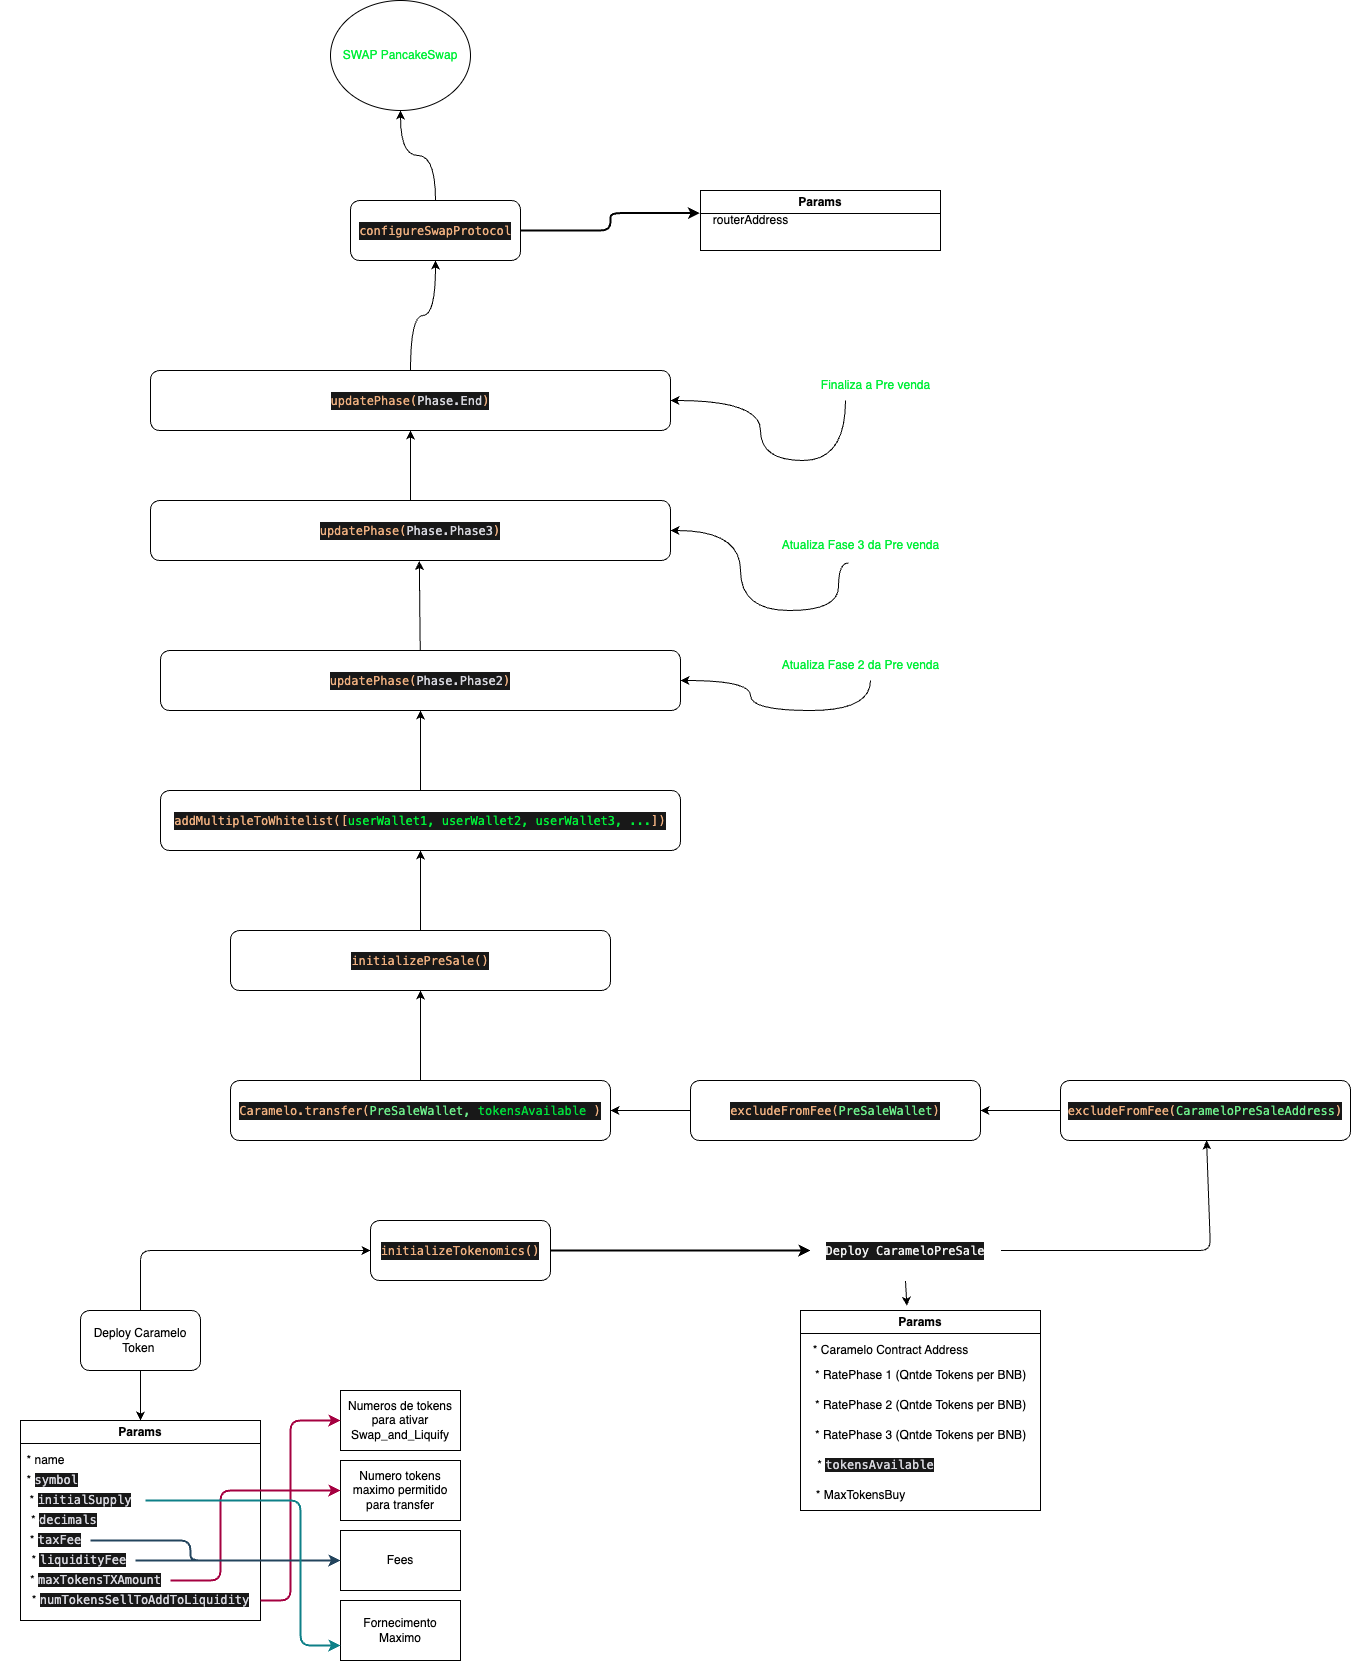

The diagram above was exported from draw.io. Its source (the exported page's mxGraphModel, read from the mxfile embedded in the PNG):
<mxGraphModel dx="1825" dy="2637" grid="1" gridSize="10" guides="1" tooltips="1" connect="1" arrows="1" fold="1" page="1" pageScale="1" pageWidth="850" pageHeight="1100" math="0" shadow="0">
  <root>
    <mxCell id="0" />
    <mxCell id="1" parent="0" />
    <mxCell id="4" value="" style="edgeStyle=orthogonalEdgeStyle;html=1;" parent="1" source="2" target="3" edge="1">
      <mxGeometry relative="1" as="geometry">
        <Array as="points">
          <mxPoint x="240" y="140" />
        </Array>
      </mxGeometry>
    </mxCell>
    <mxCell id="17" style="edgeStyle=orthogonalEdgeStyle;html=1;exitX=0.5;exitY=1;exitDx=0;exitDy=0;entryX=0.5;entryY=0;entryDx=0;entryDy=0;" parent="1" source="2" target="5" edge="1">
      <mxGeometry relative="1" as="geometry" />
    </mxCell>
    <mxCell id="2" value="Deploy Caramelo Token&amp;nbsp;" style="rounded=1;whiteSpace=wrap;html=1;" parent="1" vertex="1">
      <mxGeometry x="180" y="200" width="120" height="60" as="geometry" />
    </mxCell>
    <mxCell id="3" value="&lt;div style=&quot;color: rgb(214, 214, 221); background-color: rgb(24, 24, 24); font-family: Menlo, Monaco, &amp;quot;Courier New&amp;quot;, monospace; line-height: 18px;&quot;&gt;&lt;span style=&quot;color: #efb080;&quot;&gt;initializeTokenomics()&lt;/span&gt;&lt;/div&gt;" style="rounded=1;whiteSpace=wrap;html=1;" parent="1" vertex="1">
      <mxGeometry x="470" y="110" width="180" height="60" as="geometry" />
    </mxCell>
    <mxCell id="5" value="Params" style="swimlane;whiteSpace=wrap;html=1;" parent="1" vertex="1">
      <mxGeometry x="120" y="310" width="240" height="200" as="geometry" />
    </mxCell>
    <mxCell id="7" value="* name" style="text;html=1;align=center;verticalAlign=middle;resizable=0;points=[];autosize=1;strokeColor=none;fillColor=none;" parent="5" vertex="1">
      <mxGeometry x="-5" y="25" width="60" height="30" as="geometry" />
    </mxCell>
    <mxCell id="8" value="&amp;nbsp; &amp;nbsp; *&amp;nbsp;&lt;span style=&quot;background-color: rgb(24, 24, 24); color: rgb(214, 214, 221); font-family: Menlo, Monaco, &amp;quot;Courier New&amp;quot;, monospace;&quot;&gt;symbol&lt;/span&gt;" style="text;html=1;align=center;verticalAlign=middle;resizable=0;points=[];autosize=1;strokeColor=none;fillColor=none;" parent="5" vertex="1">
      <mxGeometry x="-20" y="45" width="90" height="30" as="geometry" />
    </mxCell>
    <mxCell id="9" value="*&amp;nbsp;&lt;span style=&quot;background-color: rgb(24, 24, 24); color: rgb(214, 214, 221); font-family: Menlo, Monaco, &amp;quot;Courier New&amp;quot;, monospace;&quot;&gt;initialSupply&lt;/span&gt;" style="text;html=1;align=center;verticalAlign=middle;resizable=0;points=[];autosize=1;strokeColor=none;fillColor=none;" parent="5" vertex="1">
      <mxGeometry x="-5" y="65" width="130" height="30" as="geometry" />
    </mxCell>
    <mxCell id="10" value="&amp;nbsp; *&amp;nbsp;&lt;span style=&quot;background-color: rgb(24, 24, 24); color: rgb(214, 214, 221); font-family: Menlo, Monaco, &amp;quot;Courier New&amp;quot;, monospace;&quot;&gt;decimals&lt;/span&gt;" style="text;html=1;align=center;verticalAlign=middle;resizable=0;points=[];autosize=1;strokeColor=none;fillColor=none;" parent="5" vertex="1">
      <mxGeometry x="-10" y="85" width="100" height="30" as="geometry" />
    </mxCell>
    <mxCell id="11" value="*&amp;nbsp;&lt;span style=&quot;background-color: rgb(24, 24, 24); color: rgb(214, 214, 221); font-family: Menlo, Monaco, &amp;quot;Courier New&amp;quot;, monospace;&quot;&gt;taxFee&lt;/span&gt;" style="text;html=1;align=center;verticalAlign=middle;resizable=0;points=[];autosize=1;strokeColor=none;fillColor=none;" parent="5" vertex="1">
      <mxGeometry y="105" width="70" height="30" as="geometry" />
    </mxCell>
    <mxCell id="12" value="&amp;nbsp; *&amp;nbsp;&lt;span style=&quot;background-color: rgb(24, 24, 24); color: rgb(214, 214, 221); font-family: Menlo, Monaco, &amp;quot;Courier New&amp;quot;, monospace;&quot;&gt;liquidityFee&lt;/span&gt;" style="text;html=1;align=center;verticalAlign=middle;resizable=0;points=[];autosize=1;strokeColor=none;fillColor=none;" parent="5" vertex="1">
      <mxGeometry x="-5" y="125" width="120" height="30" as="geometry" />
    </mxCell>
    <mxCell id="13" value="*&amp;nbsp;&lt;span style=&quot;background-color: rgb(24, 24, 24); color: rgb(214, 214, 221); font-family: Menlo, Monaco, &amp;quot;Courier New&amp;quot;, monospace;&quot;&gt;maxTokensTXAmount&lt;/span&gt;" style="text;html=1;align=center;verticalAlign=middle;resizable=0;points=[];autosize=1;strokeColor=none;fillColor=none;" parent="5" vertex="1">
      <mxGeometry y="145" width="150" height="30" as="geometry" />
    </mxCell>
    <mxCell id="14" value="*&amp;nbsp;&lt;span style=&quot;background-color: rgb(24, 24, 24); color: rgb(214, 214, 221); font-family: Menlo, Monaco, &amp;quot;Courier New&amp;quot;, monospace;&quot;&gt;numTokensSellToAddToLiquidity&lt;/span&gt;" style="text;html=1;align=center;verticalAlign=middle;resizable=0;points=[];autosize=1;strokeColor=none;fillColor=none;" parent="5" vertex="1">
      <mxGeometry y="165" width="240" height="30" as="geometry" />
    </mxCell>
    <mxCell id="23" value="Numeros de tokens para ativar Swap_and_Liquify" style="rounded=0;whiteSpace=wrap;html=1;" parent="1" vertex="1">
      <mxGeometry x="440" y="280" width="120" height="60" as="geometry" />
    </mxCell>
    <mxCell id="24" value="Numero tokens maximo permitido para transfer" style="rounded=0;whiteSpace=wrap;html=1;" parent="1" vertex="1">
      <mxGeometry x="440" y="350" width="120" height="60" as="geometry" />
    </mxCell>
    <mxCell id="25" value="Fees" style="rounded=0;whiteSpace=wrap;html=1;" parent="1" vertex="1">
      <mxGeometry x="440" y="420" width="120" height="60" as="geometry" />
    </mxCell>
    <mxCell id="26" value="Fornecimento Maximo" style="rounded=0;whiteSpace=wrap;html=1;" parent="1" vertex="1">
      <mxGeometry x="440" y="490" width="120" height="60" as="geometry" />
    </mxCell>
    <mxCell id="28" style="edgeStyle=orthogonalEdgeStyle;html=1;entryX=0;entryY=0.5;entryDx=0;entryDy=0;fillColor=#d80073;strokeColor=#A50040;strokeWidth=2;" parent="1" source="13" target="24" edge="1">
      <mxGeometry relative="1" as="geometry">
        <Array as="points">
          <mxPoint x="320" y="470" />
          <mxPoint x="320" y="380" />
        </Array>
      </mxGeometry>
    </mxCell>
    <mxCell id="29" style="edgeStyle=orthogonalEdgeStyle;html=1;entryX=0;entryY=0.5;entryDx=0;entryDy=0;fillColor=#d80073;strokeColor=#A50040;strokeWidth=2;" parent="1" source="14" target="23" edge="1">
      <mxGeometry relative="1" as="geometry">
        <mxPoint x="370" y="490" as="sourcePoint" />
        <mxPoint x="450" y="390" as="targetPoint" />
        <Array as="points">
          <mxPoint x="390" y="490" />
          <mxPoint x="390" y="310" />
        </Array>
      </mxGeometry>
    </mxCell>
    <mxCell id="30" style="edgeStyle=orthogonalEdgeStyle;html=1;entryX=0;entryY=0.5;entryDx=0;entryDy=0;strokeWidth=2;fillColor=#bac8d3;strokeColor=#23445d;" parent="1" source="11" target="25" edge="1">
      <mxGeometry relative="1" as="geometry">
        <Array as="points">
          <mxPoint x="290" y="430" />
          <mxPoint x="290" y="450" />
        </Array>
      </mxGeometry>
    </mxCell>
    <mxCell id="31" style="edgeStyle=orthogonalEdgeStyle;html=1;entryX=0;entryY=0.5;entryDx=0;entryDy=0;strokeWidth=2;fillColor=#bac8d3;strokeColor=#23445d;" parent="1" source="12" target="25" edge="1">
      <mxGeometry relative="1" as="geometry" />
    </mxCell>
    <mxCell id="32" style="edgeStyle=orthogonalEdgeStyle;html=1;entryX=0;entryY=0.75;entryDx=0;entryDy=0;strokeWidth=2;fillColor=#b0e3e6;strokeColor=#0e8088;" parent="1" source="9" target="26" edge="1">
      <mxGeometry relative="1" as="geometry">
        <Array as="points">
          <mxPoint x="400" y="390" />
          <mxPoint x="400" y="535" />
        </Array>
      </mxGeometry>
    </mxCell>
    <mxCell id="46" value="" style="edgeStyle=orthogonalEdgeStyle;html=1;strokeWidth=2;exitX=1;exitY=0.5;exitDx=0;exitDy=0;" parent="1" source="3" target="45" edge="1">
      <mxGeometry relative="1" as="geometry">
        <mxPoint x="970" y="140" as="sourcePoint" />
      </mxGeometry>
    </mxCell>
    <mxCell id="58" style="edgeStyle=none;html=1;exitX=0.5;exitY=1;exitDx=0;exitDy=0;entryX=0.443;entryY=-0.024;entryDx=0;entryDy=0;entryPerimeter=0;" parent="1" source="45" target="47" edge="1">
      <mxGeometry relative="1" as="geometry" />
    </mxCell>
    <mxCell id="60" value="" style="edgeStyle=none;html=1;exitX=1;exitY=0.5;exitDx=0;exitDy=0;" parent="1" source="45" target="59" edge="1">
      <mxGeometry relative="1" as="geometry">
        <Array as="points">
          <mxPoint x="1310" y="140" />
        </Array>
      </mxGeometry>
    </mxCell>
    <mxCell id="45" value="&lt;div style=&quot;background-color: rgb(24, 24, 24); font-family: Menlo, Monaco, &amp;quot;Courier New&amp;quot;, monospace; line-height: 18px;&quot;&gt;&lt;div style=&quot;line-height: 18px;&quot;&gt;&lt;font color=&quot;#efefef&quot;&gt;Deploy CarameloPreSale&lt;/font&gt;&lt;/div&gt;&lt;/div&gt;" style="rounded=1;whiteSpace=wrap;html=1;strokeColor=#FFFFFF;" parent="1" vertex="1">
      <mxGeometry x="910" y="110" width="190" height="60" as="geometry" />
    </mxCell>
    <mxCell id="47" value="Params" style="swimlane;whiteSpace=wrap;html=1;" parent="1" vertex="1">
      <mxGeometry x="900" y="200" width="240" height="200" as="geometry" />
    </mxCell>
    <mxCell id="48" value="* Caramelo Contract Address" style="text;html=1;align=center;verticalAlign=middle;resizable=0;points=[];autosize=1;strokeColor=none;fillColor=none;" parent="47" vertex="1">
      <mxGeometry y="25" width="180" height="30" as="geometry" />
    </mxCell>
    <mxCell id="49" value="* RatePhase 1 (Qntde Tokens per BNB)" style="text;html=1;align=center;verticalAlign=middle;resizable=0;points=[];autosize=1;strokeColor=none;fillColor=none;" parent="47" vertex="1">
      <mxGeometry x="5" y="50" width="230" height="30" as="geometry" />
    </mxCell>
    <mxCell id="54" value="* RatePhase 2 (Qntde Tokens per BNB)" style="text;html=1;align=center;verticalAlign=middle;resizable=0;points=[];autosize=1;strokeColor=none;fillColor=none;" parent="47" vertex="1">
      <mxGeometry x="5" y="80" width="230" height="30" as="geometry" />
    </mxCell>
    <mxCell id="55" value="* RatePhase 3 (Qntde Tokens per BNB)" style="text;html=1;align=center;verticalAlign=middle;resizable=0;points=[];autosize=1;strokeColor=none;fillColor=none;" parent="47" vertex="1">
      <mxGeometry x="5" y="110" width="230" height="30" as="geometry" />
    </mxCell>
    <mxCell id="56" value="*&amp;nbsp;&lt;span style=&quot;color: rgb(214, 214, 221); font-family: Menlo, Monaco, &amp;quot;Courier New&amp;quot;, monospace; text-align: left; background-color: rgb(24, 24, 24);&quot;&gt;tokensAvailable&lt;/span&gt;" style="text;html=1;align=center;verticalAlign=middle;resizable=0;points=[];autosize=1;strokeColor=none;fillColor=none;" parent="47" vertex="1">
      <mxGeometry x="5" y="140" width="140" height="30" as="geometry" />
    </mxCell>
    <mxCell id="57" value="* MaxTokensBuy" style="text;html=1;align=center;verticalAlign=middle;resizable=0;points=[];autosize=1;strokeColor=none;fillColor=none;" parent="47" vertex="1">
      <mxGeometry x="5" y="170" width="110" height="30" as="geometry" />
    </mxCell>
    <mxCell id="62" value="" style="edgeStyle=none;html=1;fontColor=#6EEF8C;" parent="1" source="59" target="61" edge="1">
      <mxGeometry relative="1" as="geometry" />
    </mxCell>
    <mxCell id="59" value="&lt;div style=&quot;background-color: rgb(24, 24, 24); font-family: Menlo, Monaco, &amp;quot;Courier New&amp;quot;, monospace; line-height: 18px;&quot;&gt;&lt;div style=&quot;line-height: 18px;&quot;&gt;&lt;div style=&quot;line-height: 18px;&quot;&gt;&lt;span style=&quot;color: rgb(239, 176, 128);&quot;&gt;excludeFromFee(&lt;/span&gt;&lt;font color=&quot;#6eef8c&quot;&gt;CarameloPreSaleAddress&lt;/font&gt;&lt;span style=&quot;color: rgb(239, 176, 128);&quot;&gt;)&lt;/span&gt;&lt;/div&gt;&lt;/div&gt;&lt;/div&gt;" style="rounded=1;whiteSpace=wrap;html=1;" parent="1" vertex="1">
      <mxGeometry x="1160" y="-30" width="290" height="60" as="geometry" />
    </mxCell>
    <mxCell id="64" value="" style="edgeStyle=none;html=1;fontColor=#6EEF8C;" parent="1" source="61" target="63" edge="1">
      <mxGeometry relative="1" as="geometry" />
    </mxCell>
    <mxCell id="61" value="&lt;div style=&quot;background-color: rgb(24, 24, 24); font-family: Menlo, Monaco, &amp;quot;Courier New&amp;quot;, monospace; line-height: 18px;&quot;&gt;&lt;div style=&quot;line-height: 18px;&quot;&gt;&lt;div style=&quot;line-height: 18px;&quot;&gt;&lt;span style=&quot;color: rgb(239, 176, 128);&quot;&gt;excludeFromFee(&lt;/span&gt;&lt;font color=&quot;#6eef8c&quot;&gt;PreSaleWallet&lt;/font&gt;&lt;span style=&quot;color: rgb(239, 176, 128);&quot;&gt;)&lt;/span&gt;&lt;/div&gt;&lt;/div&gt;&lt;/div&gt;" style="rounded=1;whiteSpace=wrap;html=1;" parent="1" vertex="1">
      <mxGeometry x="790" y="-30" width="290" height="60" as="geometry" />
    </mxCell>
    <mxCell id="66" value="" style="edgeStyle=none;html=1;fontColor=#00DD3B;" parent="1" source="63" target="65" edge="1">
      <mxGeometry relative="1" as="geometry" />
    </mxCell>
    <mxCell id="63" value="&lt;div style=&quot;background-color: rgb(24, 24, 24); font-family: Menlo, Monaco, &amp;quot;Courier New&amp;quot;, monospace; line-height: 18px;&quot;&gt;&lt;div style=&quot;line-height: 18px;&quot;&gt;&lt;div style=&quot;line-height: 18px;&quot;&gt;&lt;font color=&quot;#efb080&quot;&gt;Caramelo.transfer(&lt;/font&gt;&lt;span style=&quot;color: rgb(110, 239, 140);&quot;&gt;PreSaleWallet,&amp;nbsp;&lt;/span&gt;&lt;span style=&quot;text-align: left;&quot;&gt;&lt;font color=&quot;#00dd3b&quot;&gt;tokensAvailable&lt;/font&gt;&lt;/span&gt;&lt;span style=&quot;color: rgb(110, 239, 140);&quot;&gt;&amp;nbsp;&lt;/span&gt;&lt;span style=&quot;color: rgb(239, 176, 128);&quot;&gt;)&lt;/span&gt;&lt;/div&gt;&lt;/div&gt;&lt;/div&gt;" style="rounded=1;whiteSpace=wrap;html=1;" parent="1" vertex="1">
      <mxGeometry x="330" y="-30" width="380" height="60" as="geometry" />
    </mxCell>
    <mxCell id="68" value="" style="edgeStyle=none;html=1;fontColor=#00DD3B;" parent="1" source="65" target="67" edge="1">
      <mxGeometry relative="1" as="geometry" />
    </mxCell>
    <mxCell id="65" value="&lt;div style=&quot;background-color: rgb(24, 24, 24); font-family: Menlo, Monaco, &amp;quot;Courier New&amp;quot;, monospace; line-height: 18px;&quot;&gt;&lt;div style=&quot;line-height: 18px;&quot;&gt;&lt;div style=&quot;line-height: 18px;&quot;&gt;&lt;div style=&quot;color: rgb(214, 214, 221); line-height: 18px;&quot;&gt;&lt;span style=&quot;color: #efb080;&quot;&gt;initializePreSale()&lt;/span&gt;&lt;/div&gt;&lt;/div&gt;&lt;/div&gt;&lt;/div&gt;" style="rounded=1;whiteSpace=wrap;html=1;" parent="1" vertex="1">
      <mxGeometry x="330" y="-180" width="380" height="60" as="geometry" />
    </mxCell>
    <mxCell id="70" value="" style="edgeStyle=none;html=1;fontColor=#00EF38;" parent="1" source="67" target="69" edge="1">
      <mxGeometry relative="1" as="geometry" />
    </mxCell>
    <mxCell id="83" style="edgeStyle=orthogonalEdgeStyle;curved=1;html=1;entryX=1;entryY=0.5;entryDx=0;entryDy=0;fontColor=#00EF38;" parent="1" source="81" target="69" edge="1">
      <mxGeometry relative="1" as="geometry">
        <Array as="points">
          <mxPoint x="970" y="-400" />
          <mxPoint x="850" y="-400" />
          <mxPoint x="850" y="-430" />
        </Array>
      </mxGeometry>
    </mxCell>
    <mxCell id="67" value="&lt;div style=&quot;background-color: rgb(24, 24, 24); font-family: Menlo, Monaco, &amp;quot;Courier New&amp;quot;, monospace; line-height: 18px;&quot;&gt;&lt;div style=&quot;line-height: 18px;&quot;&gt;&lt;div style=&quot;line-height: 18px;&quot;&gt;&lt;div style=&quot;line-height: 18px;&quot;&gt;&lt;span style=&quot;color: rgb(239, 176, 128);&quot;&gt;addMultipleToWhitelist([&lt;/span&gt;&lt;span style=&quot;color: rgb(0, 239, 56);&quot;&gt;userWallet1,&amp;nbsp;&lt;/span&gt;&lt;span style=&quot;color: rgb(0, 239, 56);&quot;&gt;userWallet2,&amp;nbsp;&lt;/span&gt;&lt;span style=&quot;color: rgb(0, 239, 56);&quot;&gt;userWallet3, ...&lt;/span&gt;&lt;span style=&quot;color: rgb(239, 176, 128);&quot;&gt;]&lt;/span&gt;&lt;span style=&quot;color: rgb(239, 176, 128);&quot;&gt;)&lt;/span&gt;&lt;/div&gt;&lt;/div&gt;&lt;/div&gt;&lt;/div&gt;" style="rounded=1;whiteSpace=wrap;html=1;" parent="1" vertex="1">
      <mxGeometry x="260" y="-320" width="520" height="60" as="geometry" />
    </mxCell>
    <mxCell id="72" style="edgeStyle=none;html=1;entryX=0.517;entryY=1.01;entryDx=0;entryDy=0;entryPerimeter=0;fontColor=#00EF38;" parent="1" source="69" target="71" edge="1">
      <mxGeometry relative="1" as="geometry" />
    </mxCell>
    <mxCell id="79" style="edgeStyle=orthogonalEdgeStyle;curved=1;html=1;entryX=1;entryY=0.5;entryDx=0;entryDy=0;fontColor=#00EF38;exitX=0.433;exitY=1.08;exitDx=0;exitDy=0;exitPerimeter=0;" parent="1" source="82" target="71" edge="1">
      <mxGeometry relative="1" as="geometry">
        <Array as="points">
          <mxPoint x="938" y="-548" />
          <mxPoint x="938" y="-500" />
          <mxPoint x="840" y="-500" />
          <mxPoint x="840" y="-580" />
        </Array>
      </mxGeometry>
    </mxCell>
    <mxCell id="69" value="&lt;div style=&quot;background-color: rgb(24, 24, 24); font-family: Menlo, Monaco, &amp;quot;Courier New&amp;quot;, monospace; line-height: 18px;&quot;&gt;&lt;div style=&quot;line-height: 18px;&quot;&gt;&lt;div style=&quot;line-height: 18px;&quot;&gt;&lt;div style=&quot;line-height: 18px;&quot;&gt;&lt;div style=&quot;color: rgb(214, 214, 221); line-height: 18px;&quot;&gt;&lt;span style=&quot;color: #efb080;&quot;&gt;updatePhase(&lt;/span&gt;&lt;span style=&quot;&quot;&gt;Phase.Phase2&lt;/span&gt;&lt;span style=&quot;color: rgb(239, 176, 128);&quot;&gt;)&lt;/span&gt;&lt;/div&gt;&lt;/div&gt;&lt;/div&gt;&lt;/div&gt;&lt;/div&gt;" style="rounded=1;whiteSpace=wrap;html=1;" parent="1" vertex="1">
      <mxGeometry x="260" y="-460" width="520" height="60" as="geometry" />
    </mxCell>
    <mxCell id="74" style="edgeStyle=none;html=1;entryX=0.5;entryY=1;entryDx=0;entryDy=0;fontColor=#00EF38;" parent="1" source="71" target="73" edge="1">
      <mxGeometry relative="1" as="geometry" />
    </mxCell>
    <mxCell id="80" style="edgeStyle=orthogonalEdgeStyle;curved=1;html=1;entryX=1;entryY=0.5;entryDx=0;entryDy=0;fontColor=#00EF38;" parent="1" source="84" target="73" edge="1">
      <mxGeometry relative="1" as="geometry">
        <Array as="points">
          <mxPoint x="945" y="-650" />
          <mxPoint x="860" y="-650" />
          <mxPoint x="860" y="-710" />
        </Array>
      </mxGeometry>
    </mxCell>
    <mxCell id="71" value="&lt;div style=&quot;background-color: rgb(24, 24, 24); font-family: Menlo, Monaco, &amp;quot;Courier New&amp;quot;, monospace; line-height: 18px;&quot;&gt;&lt;div style=&quot;line-height: 18px;&quot;&gt;&lt;div style=&quot;line-height: 18px;&quot;&gt;&lt;div style=&quot;line-height: 18px;&quot;&gt;&lt;div style=&quot;color: rgb(214, 214, 221); line-height: 18px;&quot;&gt;&lt;span style=&quot;color: #efb080;&quot;&gt;updatePhase(&lt;/span&gt;&lt;span style=&quot;&quot;&gt;Phase.Phase3&lt;/span&gt;&lt;span style=&quot;color: rgb(239, 176, 128);&quot;&gt;)&lt;/span&gt;&lt;/div&gt;&lt;/div&gt;&lt;/div&gt;&lt;/div&gt;&lt;/div&gt;" style="rounded=1;whiteSpace=wrap;html=1;fontColor=#00EF38;" parent="1" vertex="1">
      <mxGeometry x="250" y="-610" width="520" height="60" as="geometry" />
    </mxCell>
    <mxCell id="91" style="edgeStyle=orthogonalEdgeStyle;curved=1;html=1;entryX=0.5;entryY=1;entryDx=0;entryDy=0;fontColor=#00EF38;" parent="1" source="73" target="88" edge="1">
      <mxGeometry relative="1" as="geometry" />
    </mxCell>
    <mxCell id="73" value="&lt;div style=&quot;background-color: rgb(24, 24, 24); font-family: Menlo, Monaco, &amp;quot;Courier New&amp;quot;, monospace; line-height: 18px;&quot;&gt;&lt;div style=&quot;line-height: 18px;&quot;&gt;&lt;div style=&quot;line-height: 18px;&quot;&gt;&lt;div style=&quot;line-height: 18px;&quot;&gt;&lt;div style=&quot;color: rgb(214, 214, 221); line-height: 18px;&quot;&gt;&lt;span style=&quot;color: #efb080;&quot;&gt;updatePhase(&lt;/span&gt;&lt;span style=&quot;&quot;&gt;Phase.End&lt;/span&gt;&lt;span style=&quot;color: rgb(239, 176, 128);&quot;&gt;)&lt;/span&gt;&lt;/div&gt;&lt;/div&gt;&lt;/div&gt;&lt;/div&gt;&lt;/div&gt;" style="rounded=1;whiteSpace=wrap;html=1;fontColor=#00EF38;" parent="1" vertex="1">
      <mxGeometry x="250" y="-740" width="520" height="60" as="geometry" />
    </mxCell>
    <mxCell id="81" value="Atualiza Fase 2 da Pre venda" style="text;html=1;align=center;verticalAlign=middle;resizable=0;points=[];autosize=1;strokeColor=none;fillColor=none;fontColor=#00EF38;" parent="1" vertex="1">
      <mxGeometry x="870" y="-460" width="180" height="30" as="geometry" />
    </mxCell>
    <mxCell id="82" value="Atualiza Fase 3 da Pre venda" style="text;html=1;align=center;verticalAlign=middle;resizable=0;points=[];autosize=1;strokeColor=none;fillColor=none;fontColor=#00EF38;" parent="1" vertex="1">
      <mxGeometry x="870" y="-580" width="180" height="30" as="geometry" />
    </mxCell>
    <mxCell id="84" value="Finaliza a Pre venda" style="text;html=1;align=center;verticalAlign=middle;resizable=0;points=[];autosize=1;strokeColor=none;fillColor=none;fontColor=#00EF38;" parent="1" vertex="1">
      <mxGeometry x="910" y="-740" width="130" height="30" as="geometry" />
    </mxCell>
    <mxCell id="85" value="SWAP PancakeSwap" style="ellipse;whiteSpace=wrap;html=1;fontColor=#00EF38;rounded=1;" parent="1" vertex="1">
      <mxGeometry x="430" y="-1110" width="140" height="110" as="geometry" />
    </mxCell>
    <mxCell id="87" style="edgeStyle=orthogonalEdgeStyle;html=1;entryX=-0.006;entryY=0.253;entryDx=0;entryDy=0;entryPerimeter=0;strokeWidth=2;" parent="1" source="88" target="90" edge="1">
      <mxGeometry relative="1" as="geometry" />
    </mxCell>
    <mxCell id="92" style="edgeStyle=orthogonalEdgeStyle;curved=1;html=1;entryX=0.5;entryY=1;entryDx=0;entryDy=0;fontColor=#00EF38;" parent="1" source="88" target="85" edge="1">
      <mxGeometry relative="1" as="geometry" />
    </mxCell>
    <mxCell id="88" value="&lt;div style=&quot;color: rgb(214, 214, 221); background-color: rgb(24, 24, 24); font-family: Menlo, Monaco, &amp;quot;Courier New&amp;quot;, monospace; line-height: 18px;&quot;&gt;&lt;div style=&quot;line-height: 18px;&quot;&gt;&lt;span style=&quot;color: #efb080;&quot;&gt;configureSwapProtocol&lt;/span&gt;&lt;/div&gt;&lt;/div&gt;" style="rounded=1;whiteSpace=wrap;html=1;" parent="1" vertex="1">
      <mxGeometry x="450" y="-910" width="170" height="60" as="geometry" />
    </mxCell>
    <mxCell id="89" value="Params" style="swimlane;whiteSpace=wrap;html=1;" parent="1" vertex="1">
      <mxGeometry x="800" y="-920" width="240" height="60" as="geometry" />
    </mxCell>
    <mxCell id="90" value="routerAddress" style="text;html=1;align=center;verticalAlign=middle;resizable=0;points=[];autosize=1;strokeColor=none;fillColor=none;" parent="89" vertex="1">
      <mxGeometry y="15" width="100" height="30" as="geometry" />
    </mxCell>
  </root>
</mxGraphModel>